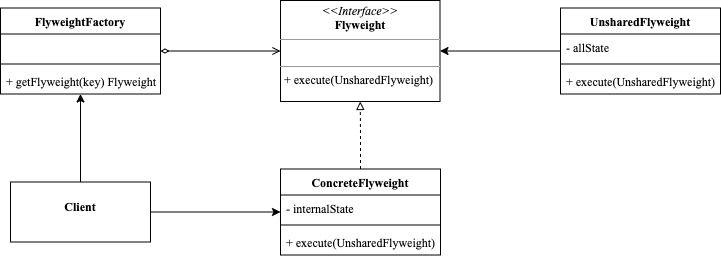

The diagram above was exported from draw.io. Its source (the exported page's mxGraphModel, read from the mxfile embedded in the PNG):
<mxGraphModel dx="119" dy="608" grid="1" gridSize="10" guides="1" tooltips="1" connect="1" arrows="1" fold="1" page="1" pageScale="1" pageWidth="827" pageHeight="1169" math="0" shadow="0">
  <root>
    <mxCell id="0" />
    <mxCell id="1" parent="0" />
    <mxCell id="TizcByXFmwF7ZTj1VsT0-1" style="edgeStyle=orthogonalEdgeStyle;rounded=0;orthogonalLoop=1;jettySize=auto;html=1;exitX=0.5;exitY=0;exitDx=0;exitDy=0;fontFamily=Times New Roman;" parent="1" source="TizcByXFmwF7ZTj1VsT0-2" target="TizcByXFmwF7ZTj1VsT0-3" edge="1">
      <mxGeometry relative="1" as="geometry" />
    </mxCell>
    <mxCell id="TizcByXFmwF7ZTj1VsT0-2" value="&lt;p style=&quot;margin: 0px ; margin-top: 4px ; text-align: center&quot;&gt;&lt;br&gt;&lt;b&gt;Client&lt;/b&gt;&lt;/p&gt;" style="verticalAlign=top;align=left;overflow=fill;fontSize=12;fontFamily=Times New Roman;html=1;" parent="1" vertex="1">
      <mxGeometry x="891" y="221.5" width="140" height="60" as="geometry" />
    </mxCell>
    <mxCell id="TizcByXFmwF7ZTj1VsT0-3" value="FlyweightFactory" style="swimlane;fontStyle=1;align=center;verticalAlign=top;childLayout=stackLayout;horizontal=1;startSize=26;horizontalStack=0;resizeParent=1;resizeParentMax=0;resizeLast=0;collapsible=1;marginBottom=0;fontFamily=Times New Roman;" parent="1" vertex="1">
      <mxGeometry x="881" y="47.5" width="160" height="86" as="geometry" />
    </mxCell>
    <mxCell id="TizcByXFmwF7ZTj1VsT0-4" value=" " style="text;strokeColor=none;fillColor=none;align=left;verticalAlign=top;spacingLeft=4;spacingRight=4;overflow=hidden;rotatable=0;points=[[0,0.5],[1,0.5]];portConstraint=eastwest;fontFamily=Times New Roman;" parent="TizcByXFmwF7ZTj1VsT0-3" vertex="1">
      <mxGeometry y="26" width="160" height="26" as="geometry" />
    </mxCell>
    <mxCell id="TizcByXFmwF7ZTj1VsT0-7" value="" style="line;strokeWidth=1;fillColor=none;align=left;verticalAlign=middle;spacingTop=-1;spacingLeft=3;spacingRight=3;rotatable=0;labelPosition=right;points=[];portConstraint=eastwest;fontFamily=Times New Roman;" parent="TizcByXFmwF7ZTj1VsT0-3" vertex="1">
      <mxGeometry y="52" width="160" height="8" as="geometry" />
    </mxCell>
    <mxCell id="TizcByXFmwF7ZTj1VsT0-26" value="+ getFlyweight(key) Flyweight&#10;" style="text;strokeColor=none;fillColor=none;align=left;verticalAlign=top;spacingLeft=4;spacingRight=4;overflow=hidden;rotatable=0;points=[[0,0.5],[1,0.5]];portConstraint=eastwest;fontFamily=Times New Roman;" parent="TizcByXFmwF7ZTj1VsT0-3" vertex="1">
      <mxGeometry y="60" width="160" height="26" as="geometry" />
    </mxCell>
    <mxCell id="TizcByXFmwF7ZTj1VsT0-9" value="ConcreteFlyweight" style="swimlane;fontStyle=1;align=center;verticalAlign=top;childLayout=stackLayout;horizontal=1;startSize=26;horizontalStack=0;resizeParent=1;resizeParentMax=0;resizeLast=0;collapsible=1;marginBottom=0;fontFamily=Times New Roman;" parent="1" vertex="1">
      <mxGeometry x="1161" y="208.5" width="160" height="86" as="geometry" />
    </mxCell>
    <mxCell id="TizcByXFmwF7ZTj1VsT0-10" value="- internalState " style="text;strokeColor=none;fillColor=none;align=left;verticalAlign=top;spacingLeft=4;spacingRight=4;overflow=hidden;rotatable=0;points=[[0,0.5],[1,0.5]];portConstraint=eastwest;fontFamily=Times New Roman;" parent="TizcByXFmwF7ZTj1VsT0-9" vertex="1">
      <mxGeometry y="26" width="160" height="26" as="geometry" />
    </mxCell>
    <mxCell id="TizcByXFmwF7ZTj1VsT0-11" value="" style="line;strokeWidth=1;fillColor=none;align=left;verticalAlign=middle;spacingTop=-1;spacingLeft=3;spacingRight=3;rotatable=0;labelPosition=right;points=[];portConstraint=eastwest;fontFamily=Times New Roman;" parent="TizcByXFmwF7ZTj1VsT0-9" vertex="1">
      <mxGeometry y="52" width="160" height="8" as="geometry" />
    </mxCell>
    <mxCell id="TizcByXFmwF7ZTj1VsT0-12" value="+ execute(UnsharedFlyweight)&#10;" style="text;strokeColor=none;fillColor=none;align=left;verticalAlign=top;spacingLeft=4;spacingRight=4;overflow=hidden;rotatable=0;points=[[0,0.5],[1,0.5]];portConstraint=eastwest;fontFamily=Times New Roman;" parent="TizcByXFmwF7ZTj1VsT0-9" vertex="1">
      <mxGeometry y="60" width="160" height="26" as="geometry" />
    </mxCell>
    <mxCell id="TizcByXFmwF7ZTj1VsT0-21" style="rounded=0;orthogonalLoop=1;jettySize=auto;html=1;fontFamily=Times New Roman;entryX=0.5;entryY=1;entryDx=0;entryDy=0;exitX=0.5;exitY=0;exitDx=0;exitDy=0;endArrow=block;endFill=0;dashed=1;edgeStyle=orthogonalEdgeStyle;" parent="1" source="TizcByXFmwF7ZTj1VsT0-9" target="TizcByXFmwF7ZTj1VsT0-24" edge="1">
      <mxGeometry relative="1" as="geometry">
        <mxPoint x="911" y="178.5" as="sourcePoint" />
        <mxPoint x="1052" y="178.5" as="targetPoint" />
      </mxGeometry>
    </mxCell>
    <mxCell id="TizcByXFmwF7ZTj1VsT0-24" value="&lt;p style=&quot;margin:0px;margin-top:4px;text-align:center;&quot;&gt;&lt;i&gt;&amp;lt;&amp;lt;Interface&amp;gt;&amp;gt;&lt;/i&gt;&lt;br&gt;&lt;b&gt;Flyweight&lt;/b&gt;&lt;/p&gt;&lt;hr size=&quot;1&quot;&gt;&lt;p style=&quot;margin:0px;margin-left:4px;&quot;&gt;&lt;br&gt;&lt;/p&gt;&lt;hr size=&quot;1&quot;&gt;&lt;p style=&quot;margin:0px;margin-left:4px;&quot;&gt;+ execute(UnsharedFlyweight)&lt;br&gt;&lt;/p&gt;" style="verticalAlign=top;align=left;overflow=fill;fontSize=12;fontFamily=Times New Roman;html=1;" parent="1" vertex="1">
      <mxGeometry x="1161" y="40" width="159.5" height="101" as="geometry" />
    </mxCell>
    <mxCell id="TizcByXFmwF7ZTj1VsT0-29" style="rounded=0;orthogonalLoop=1;jettySize=auto;html=1;fontFamily=Times New Roman;endArrow=open;endFill=0;edgeStyle=orthogonalEdgeStyle;startArrow=diamondThin;startFill=0;targetPerimeterSpacing=0;sourcePerimeterSpacing=0;strokeWidth=1;" parent="1" source="TizcByXFmwF7ZTj1VsT0-3" target="TizcByXFmwF7ZTj1VsT0-24" edge="1">
      <mxGeometry relative="1" as="geometry">
        <mxPoint x="1281" y="208.5" as="sourcePoint" />
        <mxPoint x="1131.25" y="138.5" as="targetPoint" />
      </mxGeometry>
    </mxCell>
    <mxCell id="Dj5fBYjIpdDf8fuzqbuu-1" style="edgeStyle=orthogonalEdgeStyle;rounded=0;orthogonalLoop=1;jettySize=auto;html=1;exitX=1;exitY=0.5;exitDx=0;exitDy=0;fontFamily=Times New Roman;" edge="1" parent="1" source="TizcByXFmwF7ZTj1VsT0-2" target="TizcByXFmwF7ZTj1VsT0-9">
      <mxGeometry relative="1" as="geometry">
        <mxPoint x="971" y="231.5" as="sourcePoint" />
        <mxPoint x="971" y="143.5" as="targetPoint" />
      </mxGeometry>
    </mxCell>
    <mxCell id="Dj5fBYjIpdDf8fuzqbuu-12" style="edgeStyle=orthogonalEdgeStyle;rounded=0;orthogonalLoop=1;jettySize=auto;html=1;entryX=1;entryY=0.5;entryDx=0;entryDy=0;" edge="1" parent="1" source="Dj5fBYjIpdDf8fuzqbuu-2" target="TizcByXFmwF7ZTj1VsT0-24">
      <mxGeometry relative="1" as="geometry" />
    </mxCell>
    <mxCell id="Dj5fBYjIpdDf8fuzqbuu-2" value="UnsharedFlyweight" style="swimlane;fontStyle=1;align=center;verticalAlign=top;childLayout=stackLayout;horizontal=1;startSize=26;horizontalStack=0;resizeParent=1;resizeParentMax=0;resizeLast=0;collapsible=1;marginBottom=0;fontFamily=Times New Roman;" vertex="1" parent="1">
      <mxGeometry x="1441" y="47.5" width="160" height="86" as="geometry" />
    </mxCell>
    <mxCell id="Dj5fBYjIpdDf8fuzqbuu-3" value="- allState " style="text;strokeColor=none;fillColor=none;align=left;verticalAlign=top;spacingLeft=4;spacingRight=4;overflow=hidden;rotatable=0;points=[[0,0.5],[1,0.5]];portConstraint=eastwest;fontFamily=Times New Roman;" vertex="1" parent="Dj5fBYjIpdDf8fuzqbuu-2">
      <mxGeometry y="26" width="160" height="26" as="geometry" />
    </mxCell>
    <mxCell id="Dj5fBYjIpdDf8fuzqbuu-4" value="" style="line;strokeWidth=1;fillColor=none;align=left;verticalAlign=middle;spacingTop=-1;spacingLeft=3;spacingRight=3;rotatable=0;labelPosition=right;points=[];portConstraint=eastwest;fontFamily=Times New Roman;" vertex="1" parent="Dj5fBYjIpdDf8fuzqbuu-2">
      <mxGeometry y="52" width="160" height="8" as="geometry" />
    </mxCell>
    <mxCell id="Dj5fBYjIpdDf8fuzqbuu-5" value="+ execute(UnsharedFlyweight)&#10;" style="text;strokeColor=none;fillColor=none;align=left;verticalAlign=top;spacingLeft=4;spacingRight=4;overflow=hidden;rotatable=0;points=[[0,0.5],[1,0.5]];portConstraint=eastwest;fontFamily=Times New Roman;" vertex="1" parent="Dj5fBYjIpdDf8fuzqbuu-2">
      <mxGeometry y="60" width="160" height="26" as="geometry" />
    </mxCell>
  </root>
</mxGraphModel>